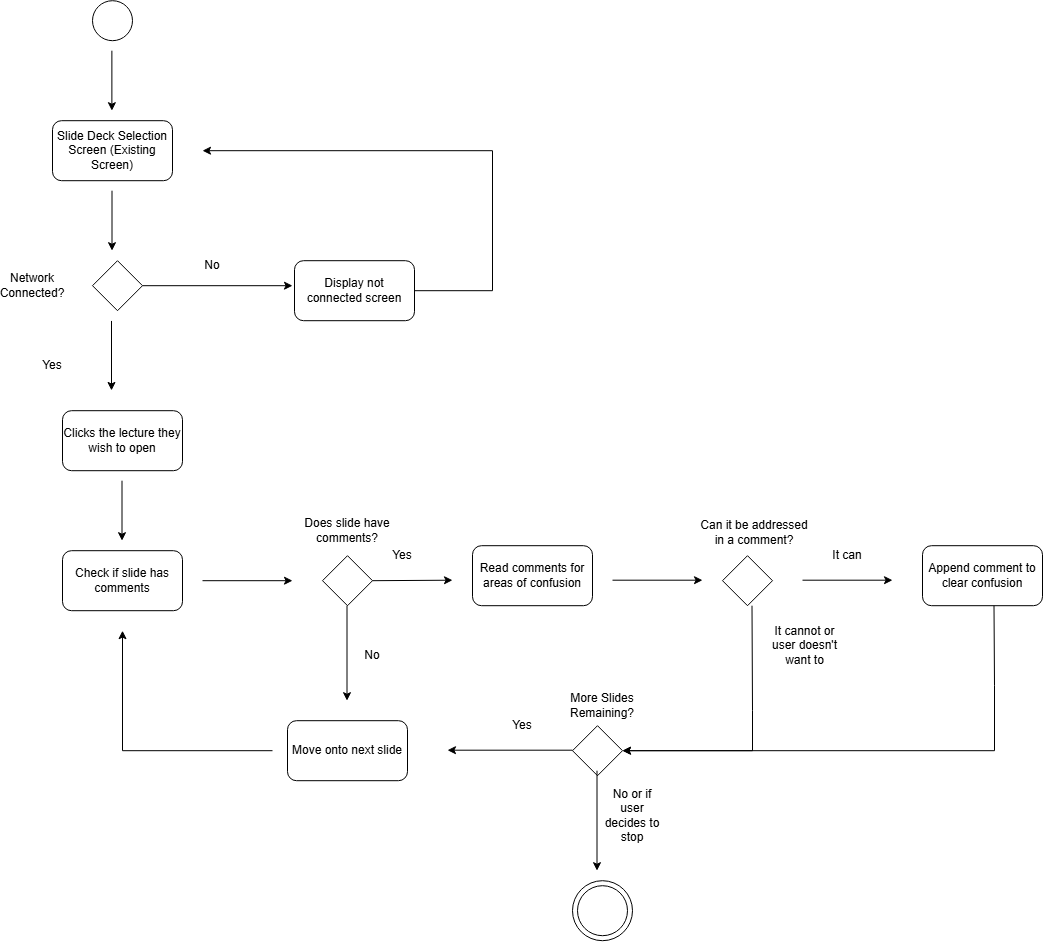

The diagram above was exported from draw.io. Its source (the exported page's mxGraphModel, read from the mxfile embedded in the PNG):
<mxGraphModel dx="1768" dy="971" grid="1" gridSize="10" guides="1" tooltips="1" connect="1" arrows="1" fold="1" page="1" pageScale="1" pageWidth="1654" pageHeight="2336" math="0" shadow="0">
  <root>
    <mxCell id="0" />
    <mxCell id="1" parent="0" />
    <mxCell id="7hLuTa6Ezg06_Yn33gtH-5" parent="1" style="rounded=1;whiteSpace=wrap;html=1;" value="Slide Deck Selection Screen (Existing Screen)" vertex="1">
      <mxGeometry height="60" width="120" x="80" y="190" as="geometry" />
    </mxCell>
    <mxCell id="7hLuTa6Ezg06_Yn33gtH-6" edge="1" parent="1" style="endArrow=classic;html=1;rounded=0;" value="">
      <mxGeometry height="50" relative="1" width="50" as="geometry">
        <mxPoint x="139.5" y="260" as="sourcePoint" />
        <mxPoint x="139.5" y="320" as="targetPoint" />
      </mxGeometry>
    </mxCell>
    <mxCell id="7hLuTa6Ezg06_Yn33gtH-8" parent="1" style="rounded=1;whiteSpace=wrap;html=1;" value="Clicks the lecture they wish to open" vertex="1">
      <mxGeometry height="60" width="120" x="90" y="480" as="geometry" />
    </mxCell>
    <mxCell id="7hLuTa6Ezg06_Yn33gtH-11" edge="1" parent="1" style="endArrow=classic;html=1;rounded=0;" value="">
      <mxGeometry height="50" relative="1" width="50" as="geometry">
        <mxPoint x="149.5" y="550" as="sourcePoint" />
        <mxPoint x="149.5" y="610" as="targetPoint" />
      </mxGeometry>
    </mxCell>
    <mxCell id="7hLuTa6Ezg06_Yn33gtH-12" parent="1" style="rounded=1;whiteSpace=wrap;html=1;" value="Check if slide has comments" vertex="1">
      <mxGeometry height="60" width="120" x="90" y="620" as="geometry" />
    </mxCell>
    <mxCell id="7hLuTa6Ezg06_Yn33gtH-13" edge="1" parent="1" style="endArrow=classic;html=1;rounded=0;" value="">
      <mxGeometry height="50" relative="1" width="50" as="geometry">
        <mxPoint x="230" y="650" as="sourcePoint" />
        <mxPoint x="320" y="650" as="targetPoint" />
      </mxGeometry>
    </mxCell>
    <mxCell id="7hLuTa6Ezg06_Yn33gtH-14" parent="1" style="rhombus;whiteSpace=wrap;html=1;shapeInside=1;" value="" vertex="1">
      <mxGeometry height="50" width="50" x="350" y="625" as="geometry" />
    </mxCell>
    <mxCell id="7hLuTa6Ezg06_Yn33gtH-15" parent="1" style="rounded=1;whiteSpace=wrap;html=1;" value="Read comments for areas of confusion" vertex="1">
      <mxGeometry height="60" width="120" x="500" y="615" as="geometry" />
    </mxCell>
    <mxCell id="7hLuTa6Ezg06_Yn33gtH-16" edge="1" parent="1" style="endArrow=classic;html=1;rounded=0;" value="">
      <mxGeometry height="50" relative="1" width="50" as="geometry">
        <mxPoint x="400" y="650" as="sourcePoint" />
        <mxPoint x="480" y="649.5" as="targetPoint" />
      </mxGeometry>
    </mxCell>
    <mxCell id="7hLuTa6Ezg06_Yn33gtH-25" parent="1" style="text;html=1;whiteSpace=wrap;strokeColor=none;fillColor=none;align=center;verticalAlign=middle;rounded=0;" value="Yes" vertex="1">
      <mxGeometry height="30" width="60" x="400" y="610" as="geometry" />
    </mxCell>
    <mxCell id="7hLuTa6Ezg06_Yn33gtH-26" parent="1" style="text;html=1;whiteSpace=wrap;strokeColor=none;fillColor=none;align=center;verticalAlign=middle;rounded=0;" value="No" vertex="1">
      <mxGeometry height="30" width="60" x="370" y="710" as="geometry" />
    </mxCell>
    <mxCell id="7hLuTa6Ezg06_Yn33gtH-27" edge="1" parent="1" style="endArrow=classic;html=1;rounded=0;" value="">
      <mxGeometry height="50" relative="1" width="50" as="geometry">
        <mxPoint x="374.5" y="675" as="sourcePoint" />
        <mxPoint x="374.5" y="770" as="targetPoint" />
      </mxGeometry>
    </mxCell>
    <mxCell id="7hLuTa6Ezg06_Yn33gtH-28" parent="1" style="rounded=1;whiteSpace=wrap;html=1;" value="Move onto next slide" vertex="1">
      <mxGeometry height="60" width="120" x="315" y="790" as="geometry" />
    </mxCell>
    <mxCell id="7hLuTa6Ezg06_Yn33gtH-29" edge="1" parent="1" style="endArrow=classic;html=1;rounded=0;" value="">
      <mxGeometry height="50" relative="1" width="50" as="geometry">
        <Array as="points">
          <mxPoint x="150" y="820" />
        </Array>
        <mxPoint x="300" y="820" as="sourcePoint" />
        <mxPoint x="150" y="700" as="targetPoint" />
      </mxGeometry>
    </mxCell>
    <mxCell id="7hLuTa6Ezg06_Yn33gtH-30" edge="1" parent="1" style="endArrow=classic;html=1;rounded=0;" value="">
      <mxGeometry height="50" relative="1" width="50" as="geometry">
        <mxPoint x="640" y="649.5" as="sourcePoint" />
        <mxPoint x="730" y="649.5" as="targetPoint" />
      </mxGeometry>
    </mxCell>
    <mxCell id="7hLuTa6Ezg06_Yn33gtH-31" parent="1" style="rounded=1;whiteSpace=wrap;html=1;" value="Append comment to clear confusion" vertex="1">
      <mxGeometry height="60" width="120" x="950" y="615" as="geometry" />
    </mxCell>
    <mxCell id="7hLuTa6Ezg06_Yn33gtH-32" parent="1" style="rhombus;whiteSpace=wrap;html=1;shapeInside=1;" value="" vertex="1">
      <mxGeometry height="50" width="50" x="750" y="625" as="geometry" />
    </mxCell>
    <mxCell id="7hLuTa6Ezg06_Yn33gtH-35" edge="1" parent="1" style="endArrow=classic;html=1;rounded=0;" value="">
      <mxGeometry height="50" relative="1" width="50" as="geometry">
        <mxPoint x="830" y="649.5" as="sourcePoint" />
        <mxPoint x="920" y="649.5" as="targetPoint" />
      </mxGeometry>
    </mxCell>
    <mxCell id="7hLuTa6Ezg06_Yn33gtH-42" parent="1" style="text;html=1;whiteSpace=wrap;strokeColor=none;fillColor=none;align=center;verticalAlign=middle;rounded=0;" value="It can" vertex="1">
      <mxGeometry height="30" width="130" x="810" y="610" as="geometry" />
    </mxCell>
    <mxCell id="7hLuTa6Ezg06_Yn33gtH-43" parent="1" style="text;html=1;whiteSpace=wrap;strokeColor=none;fillColor=none;align=center;verticalAlign=middle;rounded=0;" value="It cannot or user doesn't want to" vertex="1">
      <mxGeometry height="30" width="85" x="790" y="700" as="geometry" />
    </mxCell>
    <mxCell id="7hLuTa6Ezg06_Yn33gtH-45" edge="1" parent="1" style="endArrow=classic;html=1;rounded=0;entryX=1;entryY=0.5;entryDx=0;entryDy=0;" target="7hLuTa6Ezg06_Yn33gtH-51" value="">
      <mxGeometry height="50" relative="1" width="50" as="geometry">
        <Array as="points">
          <mxPoint x="1022" y="755" />
          <mxPoint x="1022" y="820" />
        </Array>
        <mxPoint x="1021.5" y="675" as="sourcePoint" />
        <mxPoint x="632" y="824.9999999999998" as="targetPoint" />
      </mxGeometry>
    </mxCell>
    <mxCell id="7hLuTa6Ezg06_Yn33gtH-51" parent="1" style="rhombus;whiteSpace=wrap;html=1;shapeInside=1;" value="" vertex="1">
      <mxGeometry height="50" width="50" x="600" y="795" as="geometry" />
    </mxCell>
    <mxCell id="7hLuTa6Ezg06_Yn33gtH-52" parent="1" style="text;html=1;whiteSpace=wrap;strokeColor=none;fillColor=none;align=center;verticalAlign=middle;rounded=0;" value="Yes" vertex="1">
      <mxGeometry height="30" width="60" x="520" y="780" as="geometry" />
    </mxCell>
    <mxCell id="7hLuTa6Ezg06_Yn33gtH-53" parent="1" style="text;html=1;whiteSpace=wrap;strokeColor=none;fillColor=none;align=center;verticalAlign=middle;rounded=0;" value="No or if user decides to stop" vertex="1">
      <mxGeometry height="30" width="60" x="630" y="870" as="geometry" />
    </mxCell>
    <mxCell id="7hLuTa6Ezg06_Yn33gtH-54" edge="1" parent="1" style="endArrow=classic;html=1;rounded=0;" value="">
      <mxGeometry height="50" relative="1" width="50" as="geometry">
        <mxPoint x="624.5" y="840" as="sourcePoint" />
        <mxPoint x="624.5" y="940" as="targetPoint" />
      </mxGeometry>
    </mxCell>
    <mxCell id="7hLuTa6Ezg06_Yn33gtH-55" edge="1" parent="1" style="endArrow=classic;html=1;rounded=0;" value="">
      <mxGeometry height="50" relative="1" width="50" as="geometry">
        <mxPoint x="600" y="819.5" as="sourcePoint" />
        <mxPoint x="475" y="819.5" as="targetPoint" />
      </mxGeometry>
    </mxCell>
    <mxCell id="7hLuTa6Ezg06_Yn33gtH-57" parent="1" style="text;html=1;whiteSpace=wrap;strokeColor=none;fillColor=none;align=center;verticalAlign=middle;rounded=0;" value="&lt;br&gt;&lt;div&gt;Can it be addressed in a comment?&lt;/div&gt;" vertex="1">
      <mxGeometry height="30" width="110" x="727" y="580" as="geometry" />
    </mxCell>
    <mxCell id="7hLuTa6Ezg06_Yn33gtH-58" parent="1" style="text;html=1;whiteSpace=wrap;strokeColor=none;fillColor=none;align=center;verticalAlign=middle;rounded=0;" value="More Slides Remaining?" vertex="1">
      <mxGeometry height="30" width="60" x="600" y="760" as="geometry" />
    </mxCell>
    <mxCell id="7hLuTa6Ezg06_Yn33gtH-59" parent="1" style="text;html=1;whiteSpace=wrap;strokeColor=none;fillColor=none;align=center;verticalAlign=middle;rounded=0;" value="Does slide have comments?" vertex="1">
      <mxGeometry height="50" width="100" x="325" y="575" as="geometry" />
    </mxCell>
    <mxCell id="7hLuTa6Ezg06_Yn33gtH-72" edge="1" parent="1" source="7hLuTa6Ezg06_Yn33gtH-62" style="edgeStyle=orthogonalEdgeStyle;rounded=0;orthogonalLoop=1;jettySize=auto;html=1;">
      <mxGeometry relative="1" as="geometry">
        <mxPoint x="320" y="355" as="targetPoint" />
      </mxGeometry>
    </mxCell>
    <mxCell id="7hLuTa6Ezg06_Yn33gtH-62" parent="1" style="rhombus;whiteSpace=wrap;html=1;shapeInside=1;" value="" vertex="1">
      <mxGeometry height="50" width="50" x="120" y="330" as="geometry" />
    </mxCell>
    <mxCell id="7hLuTa6Ezg06_Yn33gtH-63" parent="1" style="text;html=1;whiteSpace=wrap;strokeColor=none;fillColor=none;align=center;verticalAlign=middle;rounded=0;" value="Network Connected?" vertex="1">
      <mxGeometry height="30" width="60" x="30" y="340" as="geometry" />
    </mxCell>
    <mxCell id="7hLuTa6Ezg06_Yn33gtH-65" edge="1" parent="1" style="endArrow=classic;html=1;rounded=0;" value="">
      <mxGeometry height="50" relative="1" width="50" as="geometry">
        <mxPoint x="139" y="390.25" as="sourcePoint" />
        <mxPoint x="139" y="459.75" as="targetPoint" />
      </mxGeometry>
    </mxCell>
    <mxCell id="7hLuTa6Ezg06_Yn33gtH-66" parent="1" style="text;html=1;whiteSpace=wrap;strokeColor=none;fillColor=none;align=center;verticalAlign=middle;rounded=0;" value="Yes" vertex="1">
      <mxGeometry height="30" width="60" x="50" y="420" as="geometry" />
    </mxCell>
    <mxCell id="7hLuTa6Ezg06_Yn33gtH-71" edge="1" parent="1" source="7hLuTa6Ezg06_Yn33gtH-70" style="edgeStyle=orthogonalEdgeStyle;rounded=0;orthogonalLoop=1;jettySize=auto;html=1;">
      <mxGeometry relative="1" as="geometry">
        <Array as="points">
          <mxPoint x="520" y="360" />
          <mxPoint x="520" y="220" />
        </Array>
        <mxPoint x="230" y="220" as="targetPoint" />
      </mxGeometry>
    </mxCell>
    <mxCell id="7hLuTa6Ezg06_Yn33gtH-70" parent="1" style="rounded=1;whiteSpace=wrap;html=1;" value="Display not connected screen" vertex="1">
      <mxGeometry height="60" width="120" x="322" y="330" as="geometry" />
    </mxCell>
    <mxCell id="7hLuTa6Ezg06_Yn33gtH-73" parent="1" style="text;html=1;whiteSpace=wrap;strokeColor=none;fillColor=none;align=center;verticalAlign=middle;rounded=0;" value="No" vertex="1">
      <mxGeometry height="30" width="60" x="210" y="320" as="geometry" />
    </mxCell>
    <mxCell id="7hLuTa6Ezg06_Yn33gtH-75" edge="1" parent="1" style="endArrow=classic;html=1;rounded=0;entryX=1;entryY=0.5;entryDx=0;entryDy=0;" target="7hLuTa6Ezg06_Yn33gtH-51" value="">
      <mxGeometry height="50" relative="1" width="50" as="geometry">
        <Array as="points">
          <mxPoint x="780" y="780" />
          <mxPoint x="780" y="820" />
        </Array>
        <mxPoint x="779.5" y="675" as="sourcePoint" />
        <mxPoint x="640" y="825" as="targetPoint" />
      </mxGeometry>
    </mxCell>
    <mxCell id="qioq9af99yDl60AOY_Oe-1" parent="1" style="ellipse;whiteSpace=wrap;html=1;shapeInside=1;aspect=fixed;" value="" vertex="1">
      <mxGeometry height="40" width="40" x="120" y="70" as="geometry" />
    </mxCell>
    <mxCell id="qioq9af99yDl60AOY_Oe-2" edge="1" parent="1" style="endArrow=classic;html=1;rounded=0;" value="">
      <mxGeometry height="50" relative="1" width="50" as="geometry">
        <mxPoint x="139.38" y="120" as="sourcePoint" />
        <mxPoint x="139.38" y="180" as="targetPoint" />
      </mxGeometry>
    </mxCell>
    <mxCell id="qioq9af99yDl60AOY_Oe-3" parent="1" style="ellipse;whiteSpace=wrap;html=1;shapeInside=1;aspect=fixed;" value="" vertex="1">
      <mxGeometry height="60" width="60" x="600" y="950" as="geometry" />
    </mxCell>
    <mxCell id="qioq9af99yDl60AOY_Oe-4" parent="1" style="ellipse;whiteSpace=wrap;html=1;shapeInside=1;aspect=fixed;" value="" vertex="1">
      <mxGeometry height="50" width="50" x="605" y="955" as="geometry" />
    </mxCell>
  </root>
</mxGraphModel>